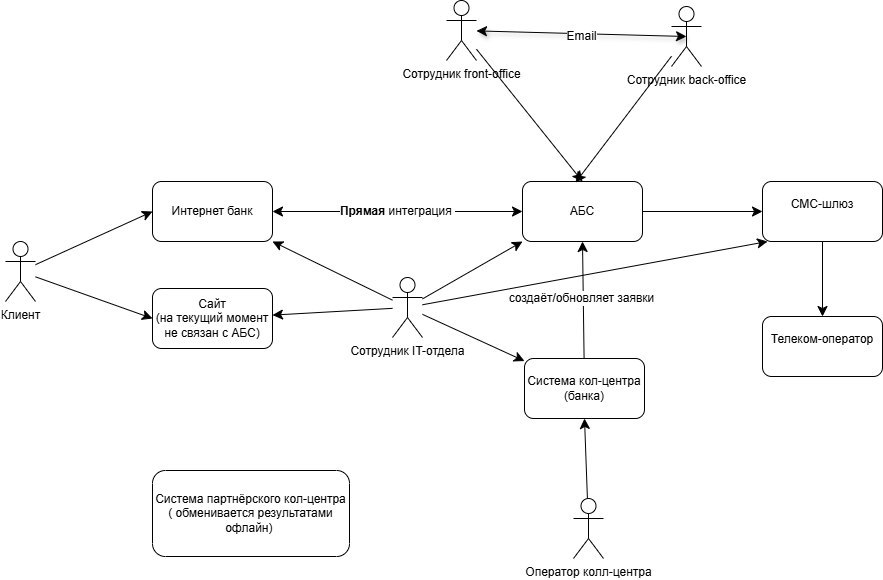

The diagram above was exported from draw.io. Its source (the exported page's mxGraphModel, read from the mxfile embedded in the PNG):
<mxGraphModel dx="1834" dy="1138" grid="0" gridSize="10" guides="1" tooltips="1" connect="1" arrows="1" fold="1" page="0" pageScale="1" pageWidth="1200" pageHeight="1920" math="0" shadow="0">
  <root>
    <mxCell id="0" />
    <mxCell id="1" parent="0" />
    <mxCell id="kPoegS6wvFb_nwCUWf2Q-2" value="Интернет банк" style="rounded=1;whiteSpace=wrap;html=1;" parent="1" vertex="1">
      <mxGeometry x="-95" y="-78" width="120" height="60" as="geometry" />
    </mxCell>
    <mxCell id="kPoegS6wvFb_nwCUWf2Q-11" style="edgeStyle=none;curved=1;rounded=0;orthogonalLoop=1;jettySize=auto;html=1;entryX=0;entryY=0.5;entryDx=0;entryDy=0;fontSize=12;startSize=8;endSize=8;" parent="1" source="kPoegS6wvFb_nwCUWf2Q-3" target="kPoegS6wvFb_nwCUWf2Q-7" edge="1">
      <mxGeometry relative="1" as="geometry" />
    </mxCell>
    <mxCell id="kPoegS6wvFb_nwCUWf2Q-3" value="АБС" style="rounded=1;whiteSpace=wrap;html=1;" parent="1" vertex="1">
      <mxGeometry x="275" y="-78" width="120" height="60" as="geometry" />
    </mxCell>
    <mxCell id="kPoegS6wvFb_nwCUWf2Q-10" style="edgeStyle=none;curved=1;rounded=0;orthogonalLoop=1;jettySize=auto;html=1;entryX=0.5;entryY=1;entryDx=0;entryDy=0;fontSize=12;startSize=8;endSize=8;" parent="1" source="kPoegS6wvFb_nwCUWf2Q-4" target="kPoegS6wvFb_nwCUWf2Q-3" edge="1">
      <mxGeometry relative="1" as="geometry" />
    </mxCell>
    <mxCell id="kPoegS6wvFb_nwCUWf2Q-13" value="создаёт/обновляет заявки" style="edgeLabel;html=1;align=center;verticalAlign=middle;resizable=0;points=[];fontSize=12;" parent="kPoegS6wvFb_nwCUWf2Q-10" vertex="1" connectable="0">
      <mxGeometry x="0.0431" y="2" relative="1" as="geometry">
        <mxPoint as="offset" />
      </mxGeometry>
    </mxCell>
    <mxCell id="kPoegS6wvFb_nwCUWf2Q-4" value="Система кол-центра (банка)" style="rounded=1;whiteSpace=wrap;html=1;" parent="1" vertex="1">
      <mxGeometry x="277" y="99" width="120" height="60" as="geometry" />
    </mxCell>
    <mxCell id="kPoegS6wvFb_nwCUWf2Q-5" value="&lt;br&gt;Система партнёрского кол-центра&lt;br&gt;( обменивается результатами офлайн)&amp;nbsp;&lt;div&gt;&lt;br&gt;&lt;/div&gt;" style="rounded=1;whiteSpace=wrap;html=1;" parent="1" vertex="1">
      <mxGeometry x="-95" y="211" width="197" height="86" as="geometry" />
    </mxCell>
    <mxCell id="kPoegS6wvFb_nwCUWf2Q-6" value="Сайт&lt;br&gt;(на текущий момент не связан с АБС)" style="rounded=1;whiteSpace=wrap;html=1;" parent="1" vertex="1">
      <mxGeometry x="-95" y="29" width="120" height="60" as="geometry" />
    </mxCell>
    <mxCell id="kPoegS6wvFb_nwCUWf2Q-12" style="edgeStyle=none;curved=1;rounded=0;orthogonalLoop=1;jettySize=auto;html=1;entryX=0.5;entryY=0;entryDx=0;entryDy=0;fontSize=12;startSize=8;endSize=8;" parent="1" source="kPoegS6wvFb_nwCUWf2Q-7" target="kPoegS6wvFb_nwCUWf2Q-8" edge="1">
      <mxGeometry relative="1" as="geometry" />
    </mxCell>
    <mxCell id="kPoegS6wvFb_nwCUWf2Q-7" value="&#10;СМС-шлюз&#10;&#10;" style="rounded=1;whiteSpace=wrap;html=1;" parent="1" vertex="1">
      <mxGeometry x="515" y="-78" width="120" height="60" as="geometry" />
    </mxCell>
    <mxCell id="kPoegS6wvFb_nwCUWf2Q-8" value="&#10;Телеком-оператор&#10;&#10;" style="rounded=1;whiteSpace=wrap;html=1;" parent="1" vertex="1">
      <mxGeometry x="515" y="57" width="120" height="60" as="geometry" />
    </mxCell>
    <mxCell id="kPoegS6wvFb_nwCUWf2Q-9" value="&lt;br&gt;&lt;strong data-end=&quot;8900&quot; data-start=&quot;8890&quot;&gt;Прямая&lt;/strong&gt; интеграция&amp;nbsp;&lt;div&gt;&lt;br/&gt;&lt;/div&gt;" style="endArrow=classic;startArrow=classic;html=1;rounded=0;fontSize=12;startSize=8;endSize=8;curved=1;entryX=0;entryY=0.5;entryDx=0;entryDy=0;exitX=1;exitY=0.5;exitDx=0;exitDy=0;" parent="1" source="kPoegS6wvFb_nwCUWf2Q-2" target="kPoegS6wvFb_nwCUWf2Q-3" edge="1">
      <mxGeometry width="50" height="50" relative="1" as="geometry">
        <mxPoint x="175" y="225" as="sourcePoint" />
        <mxPoint x="225" y="175" as="targetPoint" />
      </mxGeometry>
    </mxCell>
    <mxCell id="kPoegS6wvFb_nwCUWf2Q-30" style="edgeStyle=none;curved=1;rounded=0;orthogonalLoop=1;jettySize=auto;html=1;entryX=0.5;entryY=0;entryDx=0;entryDy=0;fontSize=12;startSize=8;endSize=8;" parent="1" source="kPoegS6wvFb_nwCUWf2Q-14" target="kPoegS6wvFb_nwCUWf2Q-3" edge="1">
      <mxGeometry relative="1" as="geometry" />
    </mxCell>
    <mxCell id="kPoegS6wvFb_nwCUWf2Q-14" value="Сотрудник f&lt;span style=&quot;background-color: transparent; color: light-dark(rgb(0, 0, 0), rgb(255, 255, 255));&quot;&gt;ront-office&lt;/span&gt;" style="shape=umlActor;verticalLabelPosition=bottom;verticalAlign=top;html=1;outlineConnect=0;" parent="1" vertex="1">
      <mxGeometry x="199" y="-259" width="30" height="60" as="geometry" />
    </mxCell>
    <mxCell id="kPoegS6wvFb_nwCUWf2Q-15" value="Сотрудник back-office&lt;div&gt;&lt;br&gt;&lt;/div&gt;" style="shape=umlActor;verticalLabelPosition=bottom;verticalAlign=top;html=1;outlineConnect=0;" parent="1" vertex="1">
      <mxGeometry x="424" y="-253" width="30" height="60" as="geometry" />
    </mxCell>
    <mxCell id="kPoegS6wvFb_nwCUWf2Q-35" style="edgeStyle=none;curved=1;rounded=0;orthogonalLoop=1;jettySize=auto;html=1;entryX=0.5;entryY=1;entryDx=0;entryDy=0;fontSize=12;startSize=8;endSize=8;" parent="1" source="kPoegS6wvFb_nwCUWf2Q-16" target="kPoegS6wvFb_nwCUWf2Q-4" edge="1">
      <mxGeometry relative="1" as="geometry" />
    </mxCell>
    <mxCell id="kPoegS6wvFb_nwCUWf2Q-16" value="&lt;div&gt;Оператор колл-центра&lt;/div&gt;" style="shape=umlActor;verticalLabelPosition=bottom;verticalAlign=top;html=1;outlineConnect=0;" parent="1" vertex="1">
      <mxGeometry x="326" y="239" width="30" height="60" as="geometry" />
    </mxCell>
    <mxCell id="kPoegS6wvFb_nwCUWf2Q-36" style="edgeStyle=none;curved=1;rounded=0;orthogonalLoop=1;jettySize=auto;html=1;entryX=0;entryY=0.5;entryDx=0;entryDy=0;fontSize=12;startSize=8;endSize=8;" parent="1" source="kPoegS6wvFb_nwCUWf2Q-21" target="kPoegS6wvFb_nwCUWf2Q-2" edge="1">
      <mxGeometry relative="1" as="geometry" />
    </mxCell>
    <mxCell id="kPoegS6wvFb_nwCUWf2Q-39" style="edgeStyle=none;curved=1;rounded=0;orthogonalLoop=1;jettySize=auto;html=1;entryX=0;entryY=0.5;entryDx=0;entryDy=0;fontSize=12;startSize=8;endSize=8;" parent="1" source="kPoegS6wvFb_nwCUWf2Q-21" target="kPoegS6wvFb_nwCUWf2Q-6" edge="1">
      <mxGeometry relative="1" as="geometry" />
    </mxCell>
    <mxCell id="kPoegS6wvFb_nwCUWf2Q-21" value="Клиент" style="shape=umlActor;verticalLabelPosition=bottom;verticalAlign=top;html=1;outlineConnect=0;" parent="1" vertex="1">
      <mxGeometry x="-242" y="-18" width="30" height="60" as="geometry" />
    </mxCell>
    <mxCell id="kPoegS6wvFb_nwCUWf2Q-23" style="edgeStyle=none;curved=1;rounded=0;orthogonalLoop=1;jettySize=auto;html=1;fontSize=12;startSize=8;endSize=8;" parent="1" source="kPoegS6wvFb_nwCUWf2Q-22" target="kPoegS6wvFb_nwCUWf2Q-6" edge="1">
      <mxGeometry relative="1" as="geometry" />
    </mxCell>
    <mxCell id="kPoegS6wvFb_nwCUWf2Q-24" style="edgeStyle=none;curved=1;rounded=0;orthogonalLoop=1;jettySize=auto;html=1;entryX=1;entryY=1;entryDx=0;entryDy=0;fontSize=12;startSize=8;endSize=8;" parent="1" source="kPoegS6wvFb_nwCUWf2Q-22" target="kPoegS6wvFb_nwCUWf2Q-2" edge="1">
      <mxGeometry relative="1" as="geometry" />
    </mxCell>
    <mxCell id="kPoegS6wvFb_nwCUWf2Q-25" style="edgeStyle=none;curved=1;rounded=0;orthogonalLoop=1;jettySize=auto;html=1;entryX=0;entryY=1;entryDx=0;entryDy=0;fontSize=12;startSize=8;endSize=8;" parent="1" source="kPoegS6wvFb_nwCUWf2Q-22" target="kPoegS6wvFb_nwCUWf2Q-3" edge="1">
      <mxGeometry relative="1" as="geometry" />
    </mxCell>
    <mxCell id="kPoegS6wvFb_nwCUWf2Q-26" style="edgeStyle=none;curved=1;rounded=0;orthogonalLoop=1;jettySize=auto;html=1;fontSize=12;startSize=8;endSize=8;" parent="1" source="kPoegS6wvFb_nwCUWf2Q-22" target="kPoegS6wvFb_nwCUWf2Q-4" edge="1">
      <mxGeometry relative="1" as="geometry" />
    </mxCell>
    <mxCell id="kPoegS6wvFb_nwCUWf2Q-22" value="Сотрудник IT-отдела" style="shape=umlActor;verticalLabelPosition=bottom;verticalAlign=top;html=1;outlineConnect=0;" parent="1" vertex="1">
      <mxGeometry x="145" y="18" width="30" height="60" as="geometry" />
    </mxCell>
    <mxCell id="kPoegS6wvFb_nwCUWf2Q-27" style="edgeStyle=none;curved=1;rounded=0;orthogonalLoop=1;jettySize=auto;html=1;entryX=0.042;entryY=1;entryDx=0;entryDy=0;entryPerimeter=0;fontSize=12;startSize=8;endSize=8;" parent="1" source="kPoegS6wvFb_nwCUWf2Q-22" target="kPoegS6wvFb_nwCUWf2Q-7" edge="1">
      <mxGeometry relative="1" as="geometry" />
    </mxCell>
    <mxCell id="kPoegS6wvFb_nwCUWf2Q-28" style="edgeStyle=none;curved=1;rounded=0;orthogonalLoop=1;jettySize=auto;html=1;entryX=0.442;entryY=0.017;entryDx=0;entryDy=0;entryPerimeter=0;fontSize=12;startSize=8;endSize=8;" parent="1" source="kPoegS6wvFb_nwCUWf2Q-15" target="kPoegS6wvFb_nwCUWf2Q-3" edge="1">
      <mxGeometry relative="1" as="geometry" />
    </mxCell>
    <mxCell id="kPoegS6wvFb_nwCUWf2Q-31" style="edgeStyle=none;curved=1;rounded=0;orthogonalLoop=1;jettySize=auto;html=1;entryX=0.5;entryY=0.5;entryDx=0;entryDy=0;entryPerimeter=0;fontSize=12;startSize=8;endSize=8;shadow=1;startArrow=classic;startFill=1;" parent="1" source="kPoegS6wvFb_nwCUWf2Q-14" target="kPoegS6wvFb_nwCUWf2Q-15" edge="1">
      <mxGeometry relative="1" as="geometry" />
    </mxCell>
    <mxCell id="kPoegS6wvFb_nwCUWf2Q-34" value="Email" style="edgeLabel;html=1;align=center;verticalAlign=middle;resizable=0;points=[];fontSize=12;" parent="kPoegS6wvFb_nwCUWf2Q-31" vertex="1" connectable="0">
      <mxGeometry x="0.0005" y="-2" relative="1" as="geometry">
        <mxPoint as="offset" />
      </mxGeometry>
    </mxCell>
  </root>
</mxGraphModel>